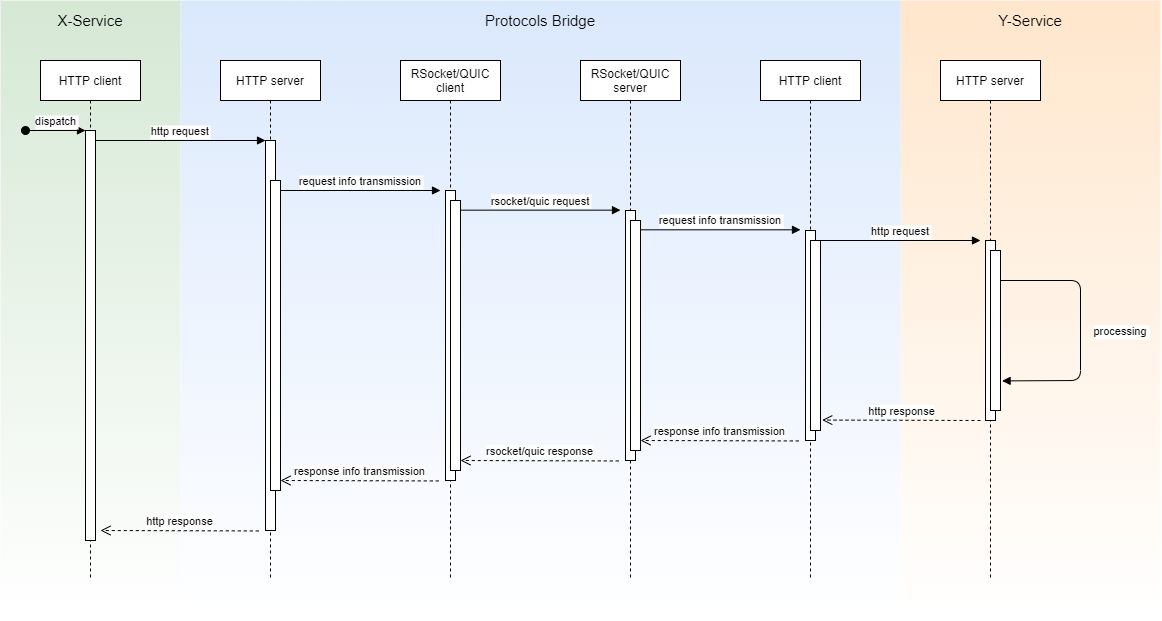

The diagram above was exported from draw.io. Its source (the exported page's mxGraphModel, read from the mxfile embedded in the PNG):
<mxGraphModel dx="1205" dy="696" grid="1" gridSize="10" guides="1" tooltips="1" connect="1" arrows="1" fold="1" page="1" pageScale="1" pageWidth="850" pageHeight="1100" math="0" shadow="0">
  <root>
    <mxCell id="0" />
    <mxCell id="1" parent="0" />
    <mxCell id="0mbuilRqZGpDb8UX0SiL-30" value="" style="rounded=0;whiteSpace=wrap;html=1;fillColor=#d5e8d4;gradientColor=#ffffff;strokeColor=none;" vertex="1" parent="1">
      <mxGeometry x="80" y="20" width="180" height="620" as="geometry" />
    </mxCell>
    <mxCell id="0mbuilRqZGpDb8UX0SiL-29" value="" style="rounded=0;whiteSpace=wrap;html=1;fillColor=#ffe6cc;gradientColor=#ffffff;strokeColor=none;" vertex="1" parent="1">
      <mxGeometry x="980" y="20" width="260" height="620" as="geometry" />
    </mxCell>
    <mxCell id="0mbuilRqZGpDb8UX0SiL-28" value="" style="rounded=0;whiteSpace=wrap;html=1;fillColor=#dae8fc;gradientColor=#ffffff;strokeColor=none;" vertex="1" parent="1">
      <mxGeometry x="260" y="20" width="720" height="620" as="geometry" />
    </mxCell>
    <mxCell id="3nuBFxr9cyL0pnOWT2aG-1" value="HTTP client" style="shape=umlLifeline;perimeter=lifelinePerimeter;container=1;collapsible=0;recursiveResize=0;rounded=0;shadow=0;strokeWidth=1;" parent="1" vertex="1">
      <mxGeometry x="120" y="80" width="100" height="520" as="geometry" />
    </mxCell>
    <mxCell id="3nuBFxr9cyL0pnOWT2aG-2" value="" style="points=[];perimeter=orthogonalPerimeter;rounded=0;shadow=0;strokeWidth=1;" parent="3nuBFxr9cyL0pnOWT2aG-1" vertex="1">
      <mxGeometry x="45" y="70" width="10" height="410" as="geometry" />
    </mxCell>
    <mxCell id="3nuBFxr9cyL0pnOWT2aG-3" value="dispatch" style="verticalAlign=bottom;startArrow=oval;endArrow=block;startSize=8;shadow=0;strokeWidth=1;" parent="3nuBFxr9cyL0pnOWT2aG-1" target="3nuBFxr9cyL0pnOWT2aG-2" edge="1">
      <mxGeometry relative="1" as="geometry">
        <mxPoint x="-15" y="70" as="sourcePoint" />
      </mxGeometry>
    </mxCell>
    <mxCell id="3nuBFxr9cyL0pnOWT2aG-5" value="HTTP server" style="shape=umlLifeline;perimeter=lifelinePerimeter;container=1;collapsible=0;recursiveResize=0;rounded=0;shadow=0;strokeWidth=1;" parent="1" vertex="1">
      <mxGeometry x="300" y="80" width="100" height="520" as="geometry" />
    </mxCell>
    <mxCell id="3nuBFxr9cyL0pnOWT2aG-6" value="" style="points=[];perimeter=orthogonalPerimeter;rounded=0;shadow=0;strokeWidth=1;" parent="3nuBFxr9cyL0pnOWT2aG-5" vertex="1">
      <mxGeometry x="45" y="80" width="10" height="390" as="geometry" />
    </mxCell>
    <mxCell id="3nuBFxr9cyL0pnOWT2aG-8" value="http request" style="verticalAlign=bottom;endArrow=block;entryX=0;entryY=0;shadow=0;strokeWidth=1;" parent="1" source="3nuBFxr9cyL0pnOWT2aG-2" target="3nuBFxr9cyL0pnOWT2aG-6" edge="1">
      <mxGeometry relative="1" as="geometry">
        <mxPoint x="275" y="160" as="sourcePoint" />
      </mxGeometry>
    </mxCell>
    <mxCell id="0mbuilRqZGpDb8UX0SiL-1" value="RSocket/QUIC&#10;client" style="shape=umlLifeline;perimeter=lifelinePerimeter;container=1;collapsible=0;recursiveResize=0;rounded=0;shadow=0;strokeWidth=1;" vertex="1" parent="1">
      <mxGeometry x="480" y="80" width="100" height="520" as="geometry" />
    </mxCell>
    <mxCell id="0mbuilRqZGpDb8UX0SiL-2" value="" style="points=[];perimeter=orthogonalPerimeter;rounded=0;shadow=0;strokeWidth=1;" vertex="1" parent="0mbuilRqZGpDb8UX0SiL-1">
      <mxGeometry x="45" y="130" width="10" height="290" as="geometry" />
    </mxCell>
    <mxCell id="0mbuilRqZGpDb8UX0SiL-3" value="RSocket/QUIC&#10;server" style="shape=umlLifeline;perimeter=lifelinePerimeter;container=1;collapsible=0;recursiveResize=0;rounded=0;shadow=0;strokeWidth=1;" vertex="1" parent="1">
      <mxGeometry x="660" y="80" width="100" height="520" as="geometry" />
    </mxCell>
    <mxCell id="0mbuilRqZGpDb8UX0SiL-4" value="" style="points=[];perimeter=orthogonalPerimeter;rounded=0;shadow=0;strokeWidth=1;" vertex="1" parent="0mbuilRqZGpDb8UX0SiL-3">
      <mxGeometry x="45" y="150" width="10" height="250" as="geometry" />
    </mxCell>
    <mxCell id="0mbuilRqZGpDb8UX0SiL-5" value="HTTP client" style="shape=umlLifeline;perimeter=lifelinePerimeter;container=1;collapsible=0;recursiveResize=0;rounded=0;shadow=0;strokeWidth=1;" vertex="1" parent="1">
      <mxGeometry x="840" y="80" width="100" height="520" as="geometry" />
    </mxCell>
    <mxCell id="0mbuilRqZGpDb8UX0SiL-6" value="" style="points=[];perimeter=orthogonalPerimeter;rounded=0;shadow=0;strokeWidth=1;" vertex="1" parent="0mbuilRqZGpDb8UX0SiL-5">
      <mxGeometry x="45" y="170" width="10" height="210" as="geometry" />
    </mxCell>
    <mxCell id="0mbuilRqZGpDb8UX0SiL-9" value="HTTP server" style="shape=umlLifeline;perimeter=lifelinePerimeter;container=1;collapsible=0;recursiveResize=0;rounded=0;shadow=0;strokeWidth=1;" vertex="1" parent="1">
      <mxGeometry x="1020" y="80" width="100" height="520" as="geometry" />
    </mxCell>
    <mxCell id="0mbuilRqZGpDb8UX0SiL-10" value="" style="points=[];perimeter=orthogonalPerimeter;rounded=0;shadow=0;strokeWidth=1;" vertex="1" parent="0mbuilRqZGpDb8UX0SiL-9">
      <mxGeometry x="45" y="180" width="10" height="180" as="geometry" />
    </mxCell>
    <mxCell id="0mbuilRqZGpDb8UX0SiL-11" value="" style="points=[];perimeter=orthogonalPerimeter;rounded=0;shadow=0;strokeWidth=1;" vertex="1" parent="1">
      <mxGeometry x="350" y="200" width="10" height="310" as="geometry" />
    </mxCell>
    <mxCell id="0mbuilRqZGpDb8UX0SiL-13" value="request info transmission" style="verticalAlign=bottom;endArrow=block;shadow=0;strokeWidth=1;" edge="1" parent="1">
      <mxGeometry relative="1" as="geometry">
        <mxPoint x="360.0000000000001" y="210.0000000000009" as="sourcePoint" />
        <mxPoint x="520" y="210" as="targetPoint" />
      </mxGeometry>
    </mxCell>
    <mxCell id="0mbuilRqZGpDb8UX0SiL-14" value="" style="points=[];perimeter=orthogonalPerimeter;rounded=0;shadow=0;strokeWidth=1;" vertex="1" parent="1">
      <mxGeometry x="530" y="220" width="10" height="270" as="geometry" />
    </mxCell>
    <mxCell id="0mbuilRqZGpDb8UX0SiL-15" value="rsocket/quic request" style="verticalAlign=bottom;endArrow=block;shadow=0;strokeWidth=1;" edge="1" parent="1">
      <mxGeometry relative="1" as="geometry">
        <mxPoint x="540" y="229.6600000000009" as="sourcePoint" />
        <mxPoint x="700" y="229.66" as="targetPoint" />
      </mxGeometry>
    </mxCell>
    <mxCell id="0mbuilRqZGpDb8UX0SiL-17" value="" style="points=[];perimeter=orthogonalPerimeter;rounded=0;shadow=0;strokeWidth=1;" vertex="1" parent="1">
      <mxGeometry x="890" y="260" width="10" height="190" as="geometry" />
    </mxCell>
    <mxCell id="0mbuilRqZGpDb8UX0SiL-18" value="" style="points=[];perimeter=orthogonalPerimeter;rounded=0;shadow=0;strokeWidth=1;" vertex="1" parent="1">
      <mxGeometry x="710" y="240" width="10" height="230" as="geometry" />
    </mxCell>
    <mxCell id="0mbuilRqZGpDb8UX0SiL-19" value="request info transmission" style="verticalAlign=bottom;endArrow=block;shadow=0;strokeWidth=1;" edge="1" parent="1">
      <mxGeometry relative="1" as="geometry">
        <mxPoint x="720" y="249.31000000000088" as="sourcePoint" />
        <mxPoint x="880" y="249.30999999999997" as="targetPoint" />
      </mxGeometry>
    </mxCell>
    <mxCell id="0mbuilRqZGpDb8UX0SiL-20" value="http request" style="verticalAlign=bottom;endArrow=block;shadow=0;strokeWidth=1;" edge="1" parent="1">
      <mxGeometry relative="1" as="geometry">
        <mxPoint x="900" y="260.0000000000009" as="sourcePoint" />
        <mxPoint x="1060" y="260" as="targetPoint" />
      </mxGeometry>
    </mxCell>
    <mxCell id="0mbuilRqZGpDb8UX0SiL-21" value="" style="points=[];perimeter=orthogonalPerimeter;rounded=0;shadow=0;strokeWidth=1;" vertex="1" parent="1">
      <mxGeometry x="1070" y="270" width="10" height="160" as="geometry" />
    </mxCell>
    <mxCell id="0mbuilRqZGpDb8UX0SiL-22" value="processing" style="verticalAlign=bottom;endArrow=block;shadow=0;strokeWidth=1;entryX=1.159;entryY=0.815;entryDx=0;entryDy=0;entryPerimeter=0;" edge="1" parent="1" target="0mbuilRqZGpDb8UX0SiL-21">
      <mxGeometry x="0.0835" y="40" relative="1" as="geometry">
        <mxPoint x="1080" y="300.0000000000009" as="sourcePoint" />
        <mxPoint x="1240" y="400" as="targetPoint" />
        <Array as="points">
          <mxPoint x="1160" y="300" />
          <mxPoint x="1160" y="400" />
        </Array>
        <mxPoint as="offset" />
      </mxGeometry>
    </mxCell>
    <mxCell id="0mbuilRqZGpDb8UX0SiL-23" value="http response" style="html=1;verticalAlign=bottom;endArrow=open;dashed=1;endSize=8;entryX=1.172;entryY=0.945;entryDx=0;entryDy=0;entryPerimeter=0;" edge="1" parent="1" target="0mbuilRqZGpDb8UX0SiL-17">
      <mxGeometry relative="1" as="geometry">
        <mxPoint x="1060" y="440" as="sourcePoint" />
        <mxPoint x="980" y="440" as="targetPoint" />
      </mxGeometry>
    </mxCell>
    <mxCell id="0mbuilRqZGpDb8UX0SiL-24" value="response info transmission" style="html=1;verticalAlign=bottom;endArrow=open;dashed=1;endSize=8;entryX=1.172;entryY=0.945;entryDx=0;entryDy=0;entryPerimeter=0;" edge="1" parent="1">
      <mxGeometry relative="1" as="geometry">
        <mxPoint x="878.28" y="460.45" as="sourcePoint" />
        <mxPoint x="720" y="460.00000000000006" as="targetPoint" />
      </mxGeometry>
    </mxCell>
    <mxCell id="0mbuilRqZGpDb8UX0SiL-25" value="rsocket/quic response" style="html=1;verticalAlign=bottom;endArrow=open;dashed=1;endSize=8;entryX=1.172;entryY=0.945;entryDx=0;entryDy=0;entryPerimeter=0;" edge="1" parent="1">
      <mxGeometry relative="1" as="geometry">
        <mxPoint x="698.28" y="480.45" as="sourcePoint" />
        <mxPoint x="540" y="480.00000000000006" as="targetPoint" />
      </mxGeometry>
    </mxCell>
    <mxCell id="0mbuilRqZGpDb8UX0SiL-26" value="response info transmission" style="html=1;verticalAlign=bottom;endArrow=open;dashed=1;endSize=8;entryX=1.172;entryY=0.945;entryDx=0;entryDy=0;entryPerimeter=0;" edge="1" parent="1">
      <mxGeometry relative="1" as="geometry">
        <mxPoint x="518.2799999999997" y="500.45000000000005" as="sourcePoint" />
        <mxPoint x="360" y="500" as="targetPoint" />
      </mxGeometry>
    </mxCell>
    <mxCell id="0mbuilRqZGpDb8UX0SiL-27" value="http response" style="html=1;verticalAlign=bottom;endArrow=open;dashed=1;endSize=8;entryX=1.172;entryY=0.945;entryDx=0;entryDy=0;entryPerimeter=0;" edge="1" parent="1">
      <mxGeometry relative="1" as="geometry">
        <mxPoint x="338.28" y="550.45" as="sourcePoint" />
        <mxPoint x="180" y="550" as="targetPoint" />
      </mxGeometry>
    </mxCell>
    <mxCell id="0mbuilRqZGpDb8UX0SiL-31" value="Protocols Bridge" style="text;html=1;strokeColor=none;fillColor=none;align=center;verticalAlign=middle;whiteSpace=wrap;rounded=0;fontSize=15;" vertex="1" parent="1">
      <mxGeometry x="550" y="30" width="140" height="20" as="geometry" />
    </mxCell>
    <mxCell id="0mbuilRqZGpDb8UX0SiL-32" value="X-Service" style="text;html=1;strokeColor=none;fillColor=none;align=center;verticalAlign=middle;whiteSpace=wrap;rounded=0;fontSize=15;" vertex="1" parent="1">
      <mxGeometry x="100" y="30" width="140" height="20" as="geometry" />
    </mxCell>
    <mxCell id="0mbuilRqZGpDb8UX0SiL-33" value="Y-Service" style="text;html=1;strokeColor=none;fillColor=none;align=center;verticalAlign=middle;whiteSpace=wrap;rounded=0;fontSize=15;" vertex="1" parent="1">
      <mxGeometry x="1040" y="30" width="140" height="20" as="geometry" />
    </mxCell>
  </root>
</mxGraphModel>